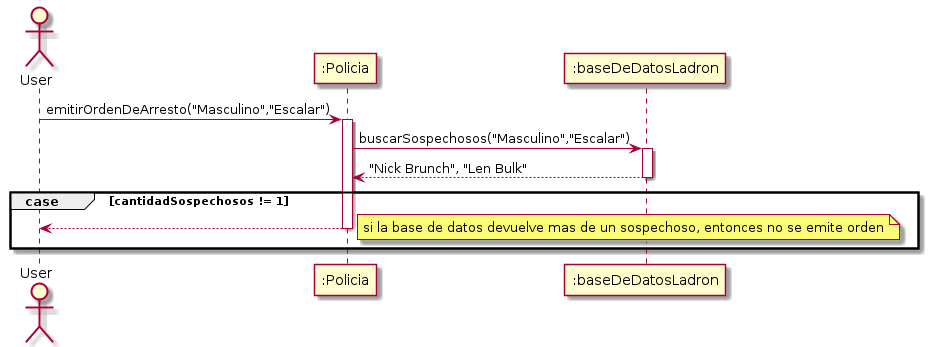

The diagram above was rendered by PlantUML. Its source (embedded in the PNG):
@startuml

Actor User

User -> ":Policia" : emitirOrdenDeArresto("Masculino","Escalar")
Activate ":Policia"

":Policia" -> ":baseDeDatosLadron" : buscarSospechosos("Masculino","Escalar")
activate ":baseDeDatosLadron"

":baseDeDatosLadron" --> ":Policia" : "Nick Brunch", "Len Bulk"
deactivate ":baseDeDatosLadron"

group case [cantidadSospechosos != 1]

    ":Policia" --> User
    note right:si la base de datos devuelve mas de un sospechoso, entonces no se emite orden
    deactivate ":Policia"

end

@enduml